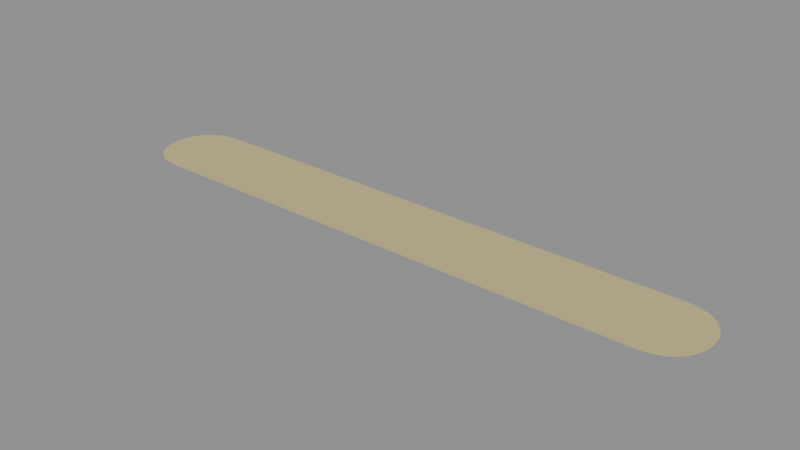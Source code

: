 # Source: path_strip_authoring.blend  (saved by Blender 5.2.45; exported with 4.5.12 LTS)
import bpy
from mathutils import Matrix  # noqa: F401  (used for matrix-valued properties, if any)

bpy.ops.wm.read_factory_settings(use_empty=True)
scene = bpy.context.scene
scene.name = 'Scene'

# ---- materials (node trees are filled in below, after node groups)
mat_path = bpy.data.materials.new('path')
mat_path.diffuse_color = (0.5906, 0.4969, 0.2384, 1.0)

# ---- material node trees
mat_path.use_nodes = True; mat_path.node_tree.nodes.clear()
_N = mat_path.node_tree.nodes; _L = mat_path.node_tree.links
n0 = _N.new('ShaderNodeBsdfPrincipled'); n0.name = 'Principled BSDF'; n0.location = (-200, 100)
n0.inputs[0].default_value = (0.5906, 0.4969, 0.2384, 1.0)
n0.inputs[2].default_value = 0.95
n0.inputs[10].default_value = 0.005
n1 = _N.new('ShaderNodeOutputMaterial'); n1.name = 'Material Output'; n1.location = (200, 100)
_L.new(n0.outputs[0], n1.inputs[0])
n1.is_active_output = True

# ---- meshes
me_rounded_path = bpy.data.meshes.new('Rounded_path')
me_rounded_path.from_pydata([(7.75, -1.25, 0.0), (8.074, -1.207, 0.0), (8.375, -1.083, 0.0), (8.634, -0.8839, 0.0), (8.833, -0.625, 0.0), (8.957, -0.3235, 0.0), (9.0, 0.0, 0.0), (8.957, 0.3235, 0.0), (8.833, 0.625, 0.0), (8.634, 0.8839, 0.0), (8.375, 1.083, 0.0), (8.074, 1.207, 0.0), (7.75, 1.25, 0.0), (-7.75, 1.25, 0.0), (-8.074, 1.207, 0.0), (-8.375, 1.083, 0.0), (-8.634, 0.8839, 0.0), (-8.833, 0.625, 0.0), (-8.957, 0.3235, 0.0), (-9.0, 1.531e-16, 0.0), (-8.957, -0.3235, 0.0), (-8.833, -0.625, 0.0), (-8.634, -0.8839, 0.0), (-8.375, -1.083, 0.0), (-8.074, -1.207, 0.0), (-7.75, -1.25, 0.0), (7.75, -1.25, 0.025), (8.074, -1.207, 0.025), (8.375, -1.083, 0.025), (8.634, -0.8839, 0.025), (8.833, -0.625, 0.025), (8.957, -0.3235, 0.025), (9.0, 0.0, 0.025), (8.957, 0.3235, 0.025), (8.833, 0.625, 0.025), (8.634, 0.8839, 0.025), (8.375, 1.083, 0.025), (8.074, 1.207, 0.025), (7.75, 1.25, 0.025), (-7.75, 1.25, 0.025), (-8.074, 1.207, 0.025), (-8.375, 1.083, 0.025), (-8.634, 0.8839, 0.025), (-8.833, 0.625, 0.025), (-8.957, 0.3235, 0.025), (-9.0, 1.531e-16, 0.025), (-8.957, -0.3235, 0.025), (-8.833, -0.625, 0.025), (-8.634, -0.8839, 0.025), (-8.375, -1.083, 0.025), (-8.074, -1.207, 0.025), (-7.75, -1.25, 0.025)], [], [(25, 24, 23, 22, 21, 20, 19, 18, 17, 16, 15, 14, 13, 12, 11, 10, 9, 8, 7, 6, 5, 4, 3, 2, 1, 0), (26, 27, 28, 29, 30, 31, 32, 33, 34, 35, 36, 37, 38, 39, 40, 41, 42, 43, 44, 45, 46, 47, 48, 49, 50, 51), (0, 1, 27, 26), (1, 2, 28, 27), (2, 3, 29, 28), (3, 4, 30, 29), (4, 5, 31, 30), (5, 6, 32, 31), (6, 7, 33, 32), (7, 8, 34, 33), (8, 9, 35, 34), (9, 10, 36, 35), (10, 11, 37, 36), (11, 12, 38, 37), (12, 13, 39, 38), (13, 14, 40, 39), (14, 15, 41, 40), (15, 16, 42, 41), (16, 17, 43, 42), (17, 18, 44, 43), (18, 19, 45, 44), (19, 20, 46, 45), (20, 21, 47, 46), (21, 22, 48, 47), (22, 23, 49, 48), (23, 24, 50, 49), (24, 25, 51, 50), (25, 0, 26, 51)])
_uv = me_rounded_path.uv_layers.new(name='UVMap')
_uv.uv.foreach_set('vector', [-2.6, 0.5, -2.729, 0.5, -2.85, 0.5, -2.954, 0.5, -3.033, 0.5, -3.083, 0.5, -3.1, 0.5, -3.083, 0.5, -3.033, 0.5, -2.954, 0.5, -2.85, 0.5, -2.729, 0.5, -2.6, 0.5, 3.6, 0.5, 3.729, 0.5, 3.85, 0.5, 3.954, 0.5, 4.033, 0.5, 4.083, 0.5, 4.1, 0.5, 4.083, 0.5, 4.033, 0.5, 3.954, 0.5, 3.85, 0.5, 3.729, 0.5, 3.6, 0.5, 3.6, 0.51, 3.729, 0.51, 3.85, 0.51, 3.954, 0.51, 4.033, 0.51, 4.083, 0.51, 4.1, 0.51, 4.083, 0.51, 4.033, 0.51, 3.954, 0.51, 3.85, 0.51, 3.729, 0.51, 3.6, 0.51, -2.6, 0.51, -2.729, 0.51, -2.85, 0.51, -2.954, 0.51, -3.033, 0.51, -3.083, 0.51, -3.1, 0.51, -3.083, 0.51, -3.033, 0.51, -2.954, 0.51, -2.85, 0.51, -2.729, 0.51, -2.6, 0.51, 3.6, 0.5, 3.729, 0.5, 3.729, 0.51, 3.6, 0.51, 3.729, 0.5, 3.85, 0.5, 3.85, 0.51, 3.729, 0.51, 3.85, 0.5, 3.954, 0.5, 3.954, 0.51, 3.85, 0.51, 3.954, 0.5, 4.033, 0.5, 4.033, 0.51, 3.954, 0.51, 4.033, 0.5, 4.083, 0.5, 4.083, 0.51, 4.033, 0.51, 4.083, 0.5, 4.1, 0.5, 4.1, 0.51, 4.083, 0.51, 4.1, 0.5, 4.083, 0.5, 4.083, 0.51, 4.1, 0.51, 4.083, 0.5, 4.033, 0.5, 4.033, 0.51, 4.083, 0.51, 4.033, 0.5, 3.954, 0.5, 3.954, 0.51, 4.033, 0.51, 3.954, 0.5, 3.85, 0.5, 3.85, 0.51, 3.954, 0.51, 3.85, 0.5, 3.729, 0.5, 3.729, 0.51, 3.85, 0.51, 3.729, 0.5, 3.6, 0.5, 3.6, 0.51, 3.729, 0.51, 3.6, 0.5, -2.6, 0.5, -2.6, 0.51, 3.6, 0.51, -2.6, 0.5, -2.729, 0.5, -2.729, 0.51, -2.6, 0.51, -2.729, 0.5, -2.85, 0.5, -2.85, 0.51, -2.729, 0.51, -2.85, 0.5, -2.954, 0.5, -2.954, 0.51, -2.85, 0.51, -2.954, 0.5, -3.033, 0.5, -3.033, 0.51, -2.954, 0.51, -3.033, 0.5, -3.083, 0.5, -3.083, 0.51, -3.033, 0.51, -3.083, 0.5, -3.1, 0.5, -3.1, 0.51, -3.083, 0.51, -3.1, 0.5, -3.083, 0.5, -3.083, 0.51, -3.1, 0.51, -3.083, 0.5, -3.033, 0.5, -3.033, 0.51, -3.083, 0.51, -3.033, 0.5, -2.954, 0.5, -2.954, 0.51, -3.033, 0.51, -2.954, 0.5, -2.85, 0.5, -2.85, 0.51, -2.954, 0.51, -2.85, 0.5, -2.729, 0.5, -2.729, 0.51, -2.85, 0.51, -2.729, 0.5, -2.6, 0.5, -2.6, 0.51, -2.729, 0.51, -2.6, 0.5, 3.6, 0.5, 3.6, 0.51, -2.6, 0.51])
me_rounded_path.materials.append(mat_path)
me_rounded_path.update()

# ---- objects
ob_path_strip = bpy.data.objects.new('path_strip', None)
ob_rounded_path = bpy.data.objects.new('Rounded_path', me_rounded_path)

# ---- transforms, parenting, visibility, modifiers, constraints
ob_path_strip.location = (0.0, 0.0, 0.0)
ob_rounded_path.parent = ob_path_strip
ob_rounded_path.location = (0.0, 0.0, 0.0)

# ---- collection membership
scene.collection.objects.link(ob_path_strip)
scene.collection.objects.link(ob_rounded_path)

# ---- scene / render settings (as saved in the file)
scene.frame_start = 1; scene.frame_end = 250; scene.frame_set(1)
scene.render.engine = 'BLENDER_EEVEE_NEXT'
scene.render.bake_bias = 0.0
scene.render.bake_samples = 0
scene.render.compositor_device = 'GPU'
scene.eevee.use_volume_custom_range = False
scene.eevee.fast_gi_thickness_near = 0.1
scene.eevee.fast_gi_thickness_far = 0.0
scene.eevee.ray_tracing_options.screen_trace_thickness = 0.1
bpy.context.view_layer.update()

# ---- added for rendering (the .blend has no active camera and no usable light): camera, sun + grey world if the file has none
cam_auto = bpy.data.cameras.new('AutoCamera')
cam_auto.lens = 50.0
cam_auto.sensor_width = 36.0
cam_auto.clip_end = 1000.0
ob_auto_camera = bpy.data.objects.new('AutoCamera', cam_auto)
scene.collection.objects.link(ob_auto_camera)
ob_auto_camera.location = (16.8139, -20.1767, 13.4636)
ob_auto_camera.rotation_euler = (1.09748, -7.21219e-08, 0.694738)
scene.camera = ob_auto_camera
light_auto_sun = bpy.data.lights.new('AutoSun', 'SUN')
light_auto_sun.energy = 3.0
light_auto_sun.angle = 0.0523599
ob_auto_sun = bpy.data.objects.new('AutoSun', light_auto_sun)
scene.collection.objects.link(ob_auto_sun)
ob_auto_sun.rotation_euler = (0.872665, 0.174533, 0.523599)
if scene.world is None:
    world_auto = bpy.data.worlds.new('AutoWorld')
    world_auto.color = (0.3, 0.3, 0.3)
    scene.world = world_auto
bpy.context.view_layer.update()
